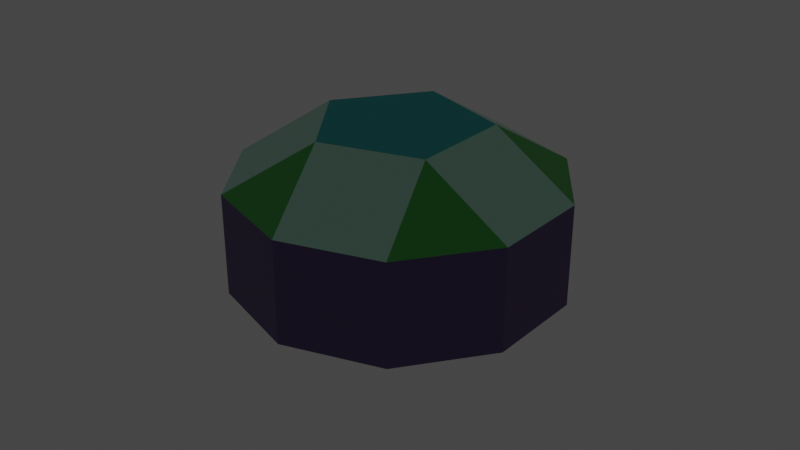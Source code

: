# Source: J20.CupulaPentagonalElongada.blend  (saved by Blender 3.2.14; exported with 4.5.12 LTS)
import bpy
from mathutils import Matrix  # noqa: F401  (used for matrix-valued properties, if any)

bpy.ops.wm.read_factory_settings(use_empty=True)
scene = bpy.context.scene
scene.name = 'Scene'

# ---- collections
col_collection = bpy.data.collections.new('Collection'); scene.collection.children.link(col_collection)

# ---- materials (node trees are filled in below, after node groups)
mat_material = bpy.data.materials.new('Material')
mat_material.alpha_threshold = 0.0
mat_material.use_transparent_shadow = False
mat_material.line_color = (0.0, 0.0, 0.0, 1.0)
mat_material_001 = bpy.data.materials.new('Material.001')
mat_material_001.use_transparent_shadow = False
mat_material_002 = bpy.data.materials.new('Material.002')
mat_material_002.use_transparent_shadow = False
mat_material_003 = bpy.data.materials.new('Material.003')
mat_material_003.use_transparent_shadow = False

# ---- material node trees
mat_material.use_nodes = True; mat_material.node_tree.nodes.clear()
_N = mat_material.node_tree.nodes; _L = mat_material.node_tree.links
n0 = _N.new('ShaderNodeOutputMaterial'); n0.name = 'Material Output'; n0.location = (300, 300)
n1 = _N.new('ShaderNodeBsdfPrincipled'); n1.name = 'Principled BSDF'; n1.location = (10, 300)
n1.distribution = 'GGX'
n1.subsurface_method = 'RANDOM_WALK_SKIN'
n1.inputs[0].default_value = (0.4621, 0.8308, 0.6654, 1.0)
n1.inputs[2].default_value = 0.4
n1.inputs[3].default_value = 1.45
n1.inputs[27].default_value = (0.0, 0.0, 0.0, 1.0)
n1.inputs[28].default_value = 1.0
_L.new(n1.outputs[0], n0.inputs[0])
n0.is_active_output = True
mat_material_001.use_nodes = True; mat_material_001.node_tree.nodes.clear()
_N = mat_material_001.node_tree.nodes; _L = mat_material_001.node_tree.links
n0 = _N.new('ShaderNodeBsdfPrincipled'); n0.name = 'Principled BSDF'; n0.location = (10, 300)
n0.distribution = 'GGX'
n0.subsurface_method = 'RANDOM_WALK_SKIN'
n0.inputs[0].default_value = (0.06848, 0.4735, 0.07819, 1.0)
n0.inputs[3].default_value = 1.45
n0.inputs[27].default_value = (0.0, 0.0, 0.0, 1.0)
n0.inputs[28].default_value = 1.0
n1 = _N.new('ShaderNodeOutputMaterial'); n1.name = 'Material Output'; n1.location = (300, 300)
_L.new(n0.outputs[0], n1.inputs[0])
n1.is_active_output = True
mat_material_002.use_nodes = True; mat_material_002.node_tree.nodes.clear()
_N = mat_material_002.node_tree.nodes; _L = mat_material_002.node_tree.links
n0 = _N.new('ShaderNodeBsdfPrincipled'); n0.name = 'Principled BSDF'; n0.location = (10, 300)
n0.distribution = 'GGX'
n0.subsurface_method = 'RANDOM_WALK_SKIN'
n0.inputs[0].default_value = (0.0009099, 0.4678, 0.4735, 1.0)
n0.inputs[3].default_value = 1.45
n0.inputs[27].default_value = (0.0, 0.0, 0.0, 1.0)
n0.inputs[28].default_value = 1.0
n1 = _N.new('ShaderNodeOutputMaterial'); n1.name = 'Material Output'; n1.location = (300, 300)
_L.new(n0.outputs[0], n1.inputs[0])
n1.is_active_output = True
mat_material_003.use_nodes = True; mat_material_003.node_tree.nodes.clear()
_N = mat_material_003.node_tree.nodes; _L = mat_material_003.node_tree.links
n0 = _N.new('ShaderNodeBsdfPrincipled'); n0.name = 'Principled BSDF'; n0.location = (10, 300)
n0.distribution = 'GGX'
n0.subsurface_method = 'RANDOM_WALK_SKIN'
n0.inputs[0].default_value = (0.1095, 0.0648, 0.2016, 1.0)
n0.inputs[3].default_value = 1.45
n0.inputs[27].default_value = (0.0, 0.0, 0.0, 1.0)
n0.inputs[28].default_value = 1.0
n1 = _N.new('ShaderNodeOutputMaterial'); n1.name = 'Material Output'; n1.location = (300, 300)
_L.new(n0.outputs[0], n1.inputs[0])
n1.is_active_output = True

# ---- world
world_world = bpy.data.worlds.new('World'); scene.world = world_world
world_world.use_nodes = True; world_world.node_tree.nodes.clear()
_N = world_world.node_tree.nodes; _L = world_world.node_tree.links
n0 = _N.new('ShaderNodeOutputWorld'); n0.name = 'World Output'; n0.location = (300, 300)
n1 = _N.new('ShaderNodeBackground'); n1.name = 'Background'; n1.location = (10, 300)
n1.inputs[0].default_value = (0.05088, 0.05088, 0.05088, 1.0)
_L.new(n1.outputs[0], n0.inputs[0])
n0.is_active_output = True
world_world.color = (0.05088, 0.05088, 0.05088)
world_world.use_sun_shadow = False
world_world.sun_shadow_jitter_overblur = 0.0

# ---- lights
light_light = bpy.data.lights.new('Light', 'POINT')
light_light.transmission_factor = 0.0
light_light.energy = 1000.0
light_light.shadow_soft_size = 0.1
light_light.shadow_maximum_resolution = 0.006
light_light.use_absolute_resolution = True

# ---- meshes
me_j20_cupulapentagonalelongada = bpy.data.meshes.new('J20.CupulaPentagonalElongada')
me_j20_cupulapentagonalelongada.from_pydata([(0.2725, 2.952, 7.289), (-7.457, 0.0, 2.511), (0.2725, -2.952, 7.289), (1.552, 9.554, -2.511), (9.282, 2.952, 2.266), (-6.177, 2.952, -7.289), (9.282, -2.952, 2.266), (1.552, -9.554, -2.511), (6.329, 7.73, 0.4409), (-3.225, 7.73, -5.464), (-4.505, 4.777, 4.336), (6.329, -7.73, 0.4409), (-6.177, -2.952, -7.289), (-4.505, -4.777, 4.336), (-3.225, -7.73, -5.464), (6.177, 2.952, 7.289), (-1.552, 9.554, 2.511), (6.177, -2.952, 7.289), (-1.552, -9.554, 2.511), (3.225, 7.73, 5.464), (-6.329, 7.73, -0.4409), (-9.282, 2.952, -2.266), (3.225, -7.73, 5.464), (-9.282, -2.952, -2.266), (-6.329, -7.73, -0.4409)], [], [(0, 1, 2), (3, 4, 5), (6, 5, 4), (7, 5, 6), (8, 4, 3), (9, 3, 5), (10, 1, 0), (11, 7, 6), (12, 5, 7), (13, 2, 1), (14, 12, 7), (15, 6, 4), (15, 0, 2), (15, 4, 8), (16, 8, 3), (16, 3, 9), (16, 10, 0), (17, 11, 6), (17, 6, 15), (17, 15, 2), (18, 7, 11), (18, 14, 7), (18, 2, 13), (19, 0, 15), (19, 8, 16), (19, 16, 0), (19, 15, 8), (20, 10, 16), (20, 1, 10), (20, 9, 5), (20, 16, 9), (21, 20, 5), (21, 5, 12), (21, 1, 20), (22, 11, 17), (22, 18, 11), (22, 17, 2), (22, 2, 18), (23, 1, 21), (23, 13, 1), (23, 12, 14), (23, 21, 12), (24, 18, 13), (24, 13, 23), (24, 14, 18), (24, 23, 14)])
me_j20_cupulapentagonalelongada.polygons.foreach_set('material_index', [2, 3, 3, 3, 3, 3, 2, 3, 3, 2, 3, 3, 0, 3, 3, 3, 0, 3, 3, 0, 3, 3, 0, 1, 3, 0, 3, 1, 0, 3, 3, 3, 3, 0, 3, 3, 1, 0, 1, 0, 3, 3, 1, 0, 3, 3])
me_j20_cupulapentagonalelongada.materials.append(mat_material)
me_j20_cupulapentagonalelongada.materials.append(mat_material_001)
me_j20_cupulapentagonalelongada.materials.append(mat_material_002)
me_j20_cupulapentagonalelongada.materials.append(mat_material_003)
me_j20_cupulapentagonalelongada.update()

# ---- objects
ob_light = bpy.data.objects.new('Light', light_light)
ob_j20_cupulapentagonalelongada = bpy.data.objects.new('J20.CupulaPentagonalElongada', me_j20_cupulapentagonalelongada)

# ---- transforms, parenting, visibility, modifiers, constraints
ob_light.location = (4.076, 1.005, 5.904)
ob_light.rotation_euler = (0.6503, 0.05522, 1.866)
ob_light.lock_rotations_4d = False
ob_light.empty_display_type = 'ARROWS'
ob_light.color = (0.0, 0.0, 0.0, 0.0)
ob_light.lineart.crease_threshold = 0.0
ob_j20_cupulapentagonalelongada.location = (0.0, 0.0, 3.0)
ob_j20_cupulapentagonalelongada.rotation_euler = (0.0, 0.5541, 0.0)

# ---- collection membership
col_collection.objects.link(ob_light)
col_collection.objects.link(ob_j20_cupulapentagonalelongada)

# ---- scene / render settings (as saved in the file)
scene.frame_start = 1; scene.frame_end = 250; scene.frame_set(1)
scene.render.engine = 'BLENDER_EEVEE_NEXT'
scene.cycles.sampling_pattern = 'TABULATED_SOBOL'
scene.cycles.use_light_tree = False
scene.view_settings.view_transform = 'Filmic'
bpy.context.view_layer.update()

# ---- added for rendering (the .blend has no active camera): camera
cam_auto = bpy.data.cameras.new('AutoCamera')
cam_auto.lens = 50.0
cam_auto.sensor_width = 36.0
cam_auto.clip_end = 1000.0
ob_auto_camera = bpy.data.objects.new('AutoCamera', cam_auto)
scene.collection.objects.link(ob_auto_camera)
ob_auto_camera.location = (34.6999, -41.6399, 30.7599)
ob_auto_camera.rotation_euler = (1.09748, -7.21219e-08, 0.694738)
scene.camera = ob_auto_camera
bpy.context.view_layer.update()
